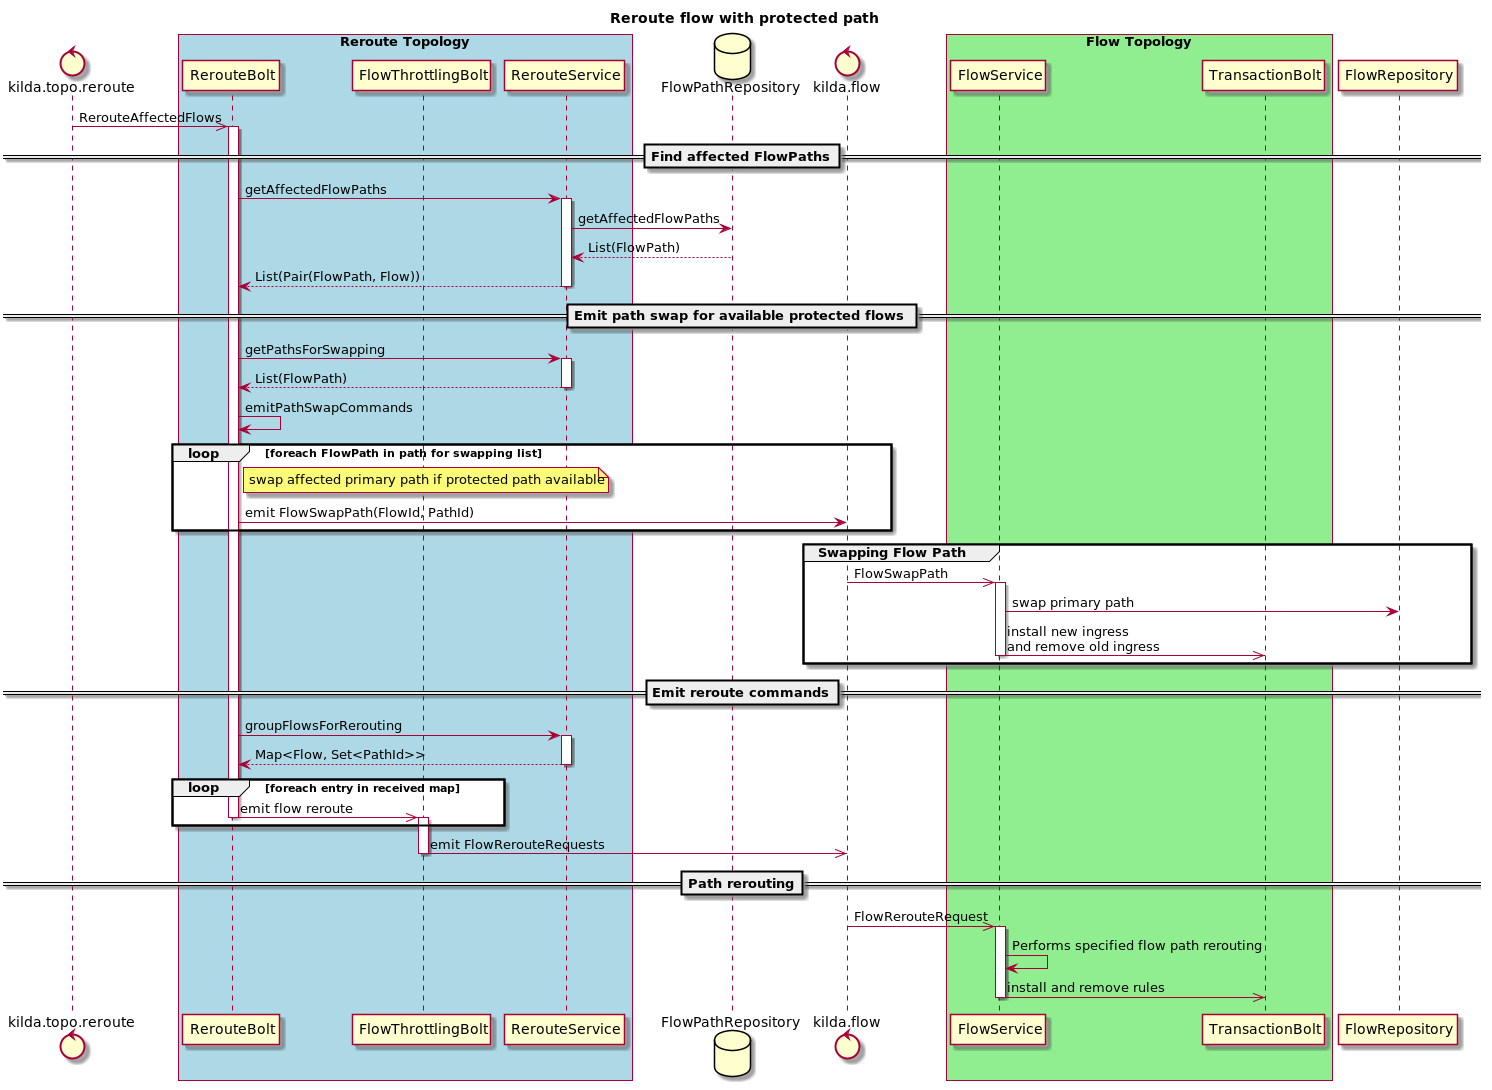

The diagram above was rendered by PlantUML. Its source (embedded in the PNG):
@startuml
title Reroute flow with protected path

control kilda.topo.reroute
box "Reroute Topology" #LightBlue
    participant RerouteBolt
    participant FlowThrottlingBolt
    participant RerouteService
end box
database FlowPathRepository
control kilda.flow
box "Flow Topology" #LightGreen
    participant FlowService
    participant TransactionBolt
end box

kilda.topo.reroute ->> RerouteBolt: RerouteAffectedFlows
activate RerouteBolt

==Find affected FlowPaths==
RerouteBolt -> RerouteService: getAffectedFlowPaths
activate RerouteService
RerouteService -> FlowPathRepository: getAffectedFlowPaths
FlowPathRepository --> RerouteService: List(FlowPath)
RerouteService --> RerouteBolt: List(Pair(FlowPath, Flow))
deactivate RerouteService

==Emit path swap for available protected flows==
RerouteBolt -> RerouteService: getPathsForSwapping
activate RerouteService
RerouteService --> RerouteBolt: List(FlowPath)
deactivate RerouteService

RerouteBolt -> RerouteBolt: emitPathSwapCommands
loop foreach FlowPath in path for swapping list
    note right of RerouteBolt: swap affected primary path if protected path available
    RerouteBolt -> kilda.flow: emit FlowSwapPath(FlowId, PathId)
end

group Swapping Flow Path
    kilda.flow ->> FlowService: FlowSwapPath
    activate FlowService
    FlowService -> FlowRepository: swap primary path
    FlowService ->> TransactionBolt: install new ingress\nand remove old ingress
    deactivate FlowService
end

==Emit reroute commands==
RerouteBolt -> RerouteService: groupFlowsForRerouting
activate RerouteService
RerouteService --> RerouteBolt: Map<Flow, Set<PathId>>
deactivate RerouteService

loop foreach entry in received map
    RerouteBolt ->> FlowThrottlingBolt: emit flow reroute
    deactivate RerouteBolt
    activate FlowThrottlingBolt
end
FlowThrottlingBolt ->> kilda.flow: emit FlowRerouteRequests
deactivate FlowThrottlingBolt

==Path rerouting==
kilda.flow ->> FlowService: FlowRerouteRequest
activate FlowService
FlowService -> FlowService: Performs specified flow path rerouting
FlowService ->> TransactionBolt: install and remove rules
deactivate FlowService

@enduml